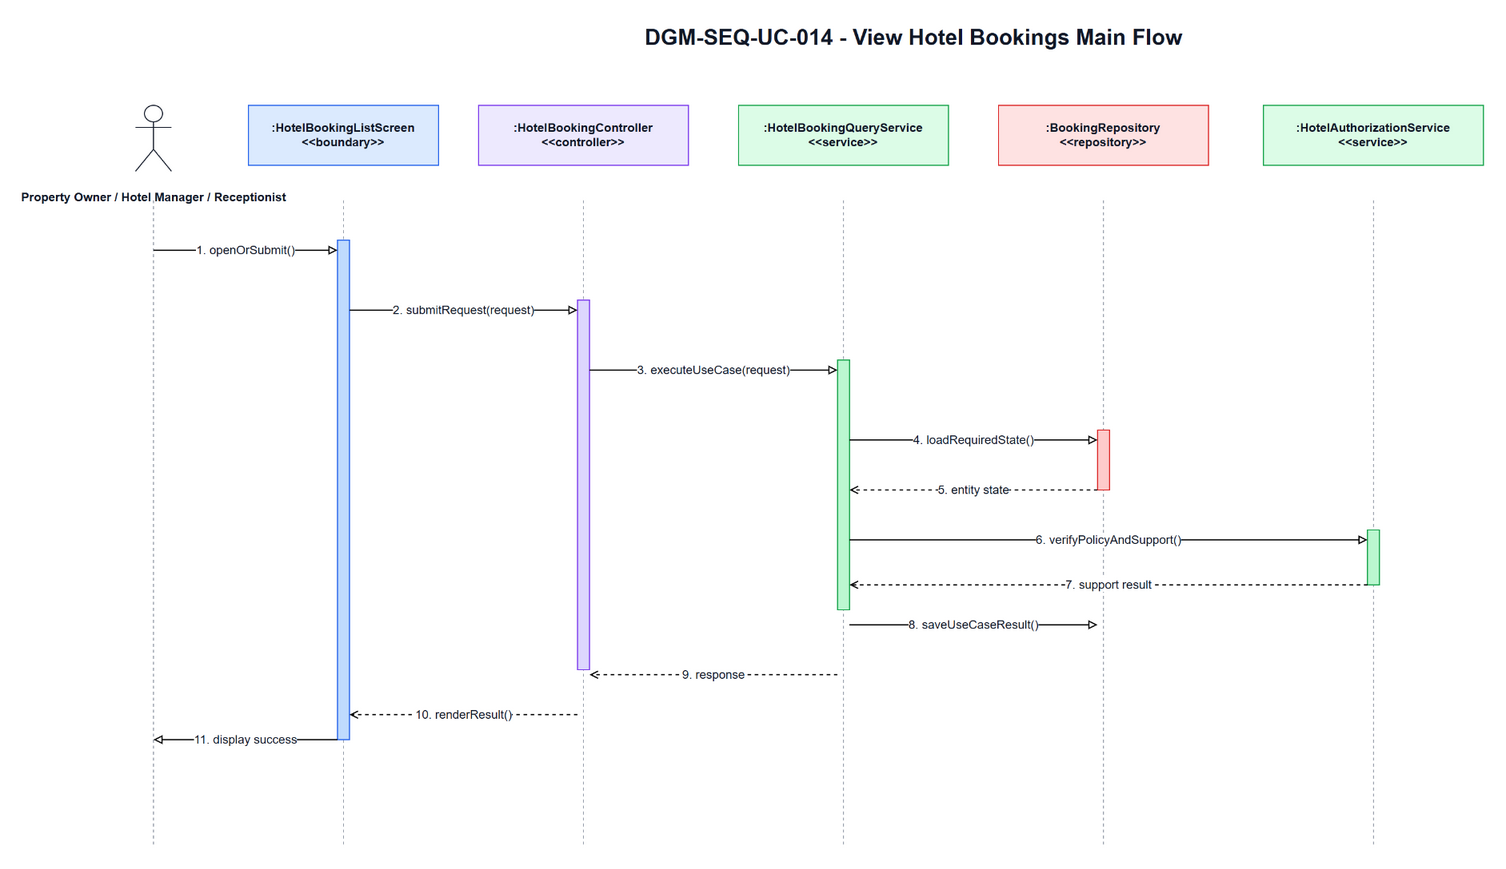

The diagram above was exported from draw.io. Its source (the exported page's mxGraphModel, read from the mxfile embedded in the PNG):
<mxGraphModel dx="1700" dy="920" grid="1" gridSize="10" guides="1" tooltips="1" connect="1" arrows="1" fold="1" page="1" pageScale="1" pageWidth="1700" pageHeight="920" math="0" shadow="0">
  <root>
    <mxCell id="0" />
    <mxCell id="1" parent="0" />
    <mxCell id="title" parent="1" value="DGM-SEQ-UC-014 - View Hotel Bookings Main Flow" style="text;html=1;strokeColor=none;fillColor=none;align=center;verticalAlign=middle;fontStyle=1;fontSize=22;fontColor=#111827" vertex="1">
      <mxGeometry x="350" y="25" width="1000" height="34" as="geometry" />
    </mxCell>
    <mxCell id="actor-icon" parent="1" value="" style="shape=umlActor;verticalLabelPosition=bottom;verticalAlign=top;html=1;outlineConnect=0;strokeColor=#111827" vertex="1">
      <mxGeometry x="72" y="110" width="36" height="66" as="geometry" />
    </mxCell>
    <mxCell id="actor-label" parent="1" value="Property Owner / Hotel Manager / Receptionist" style="text;html=1;strokeColor=none;fillColor=none;align=center;verticalAlign=middle;fontStyle=1;fontSize=12;fontColor=#111827" vertex="1">
      <mxGeometry x="20" y="184" width="140" height="36" as="geometry" />
    </mxCell>
    <mxCell id="h0" parent="1" value=":HotelBookingListScreen&lt;br&gt;&amp;lt;&amp;lt;boundary&amp;gt;&amp;gt;" style="rounded=0;whiteSpace=wrap;html=1;fillColor=#DBEAFE;strokeColor=#2563EB;fontSize=12;fontStyle=1;fontColor=#111827" vertex="1">
      <mxGeometry x="185" y="110" width="190" height="60" as="geometry" />
    </mxCell>
    <mxCell id="h1" parent="1" value=":HotelBookingController&lt;br&gt;&amp;lt;&amp;lt;controller&amp;gt;&amp;gt;" style="rounded=0;whiteSpace=wrap;html=1;fillColor=#EDE9FE;strokeColor=#7C3AED;fontSize=12;fontStyle=1;fontColor=#111827" vertex="1">
      <mxGeometry x="415" y="110" width="210" height="60" as="geometry" />
    </mxCell>
    <mxCell id="h2" parent="1" value=":HotelBookingQueryService&lt;br&gt;&amp;lt;&amp;lt;service&amp;gt;&amp;gt;" style="rounded=0;whiteSpace=wrap;html=1;fillColor=#DCFCE7;strokeColor=#16A34A;fontSize=12;fontStyle=1;fontColor=#111827" vertex="1">
      <mxGeometry x="675" y="110" width="210" height="60" as="geometry" />
    </mxCell>
    <mxCell id="h3" parent="1" value=":BookingRepository&lt;br&gt;&amp;lt;&amp;lt;repository&amp;gt;&amp;gt;" style="rounded=0;whiteSpace=wrap;html=1;fillColor=#FEE2E2;strokeColor=#DC2626;fontSize=12;fontStyle=1;fontColor=#111827" vertex="1">
      <mxGeometry x="935" y="110" width="210" height="60" as="geometry" />
    </mxCell>
    <mxCell id="h4" parent="1" value=":HotelAuthorizationService&lt;br&gt;&amp;lt;&amp;lt;service&amp;gt;&amp;gt;" style="rounded=0;whiteSpace=wrap;html=1;fillColor=#DCFCE7;strokeColor=#16A34A;fontSize=12;fontStyle=1;fontColor=#111827" vertex="1">
      <mxGeometry x="1200" y="110" width="220" height="60" as="geometry" />
    </mxCell>
    <mxCell id="l-actor" parent="1" style="endArrow=none;html=1;dashed=1;strokeColor=#9CA3AF" edge="1">
      <mxGeometry relative="1" as="geometry">
        <mxPoint x="90" y="205" as="sourcePoint" />
        <mxPoint x="90" y="850" as="targetPoint" />
      </mxGeometry>
    </mxCell>
    <mxCell id="l0" parent="1" style="endArrow=none;html=1;dashed=1;strokeColor=#9CA3AF" edge="1">
      <mxGeometry relative="1" as="geometry">
        <mxPoint x="280" y="205" as="sourcePoint" />
        <mxPoint x="280" y="850" as="targetPoint" />
      </mxGeometry>
    </mxCell>
    <mxCell id="l1" parent="1" style="endArrow=none;html=1;dashed=1;strokeColor=#9CA3AF" edge="1">
      <mxGeometry relative="1" as="geometry">
        <mxPoint x="520" y="205" as="sourcePoint" />
        <mxPoint x="520" y="850" as="targetPoint" />
      </mxGeometry>
    </mxCell>
    <mxCell id="l2" parent="1" style="endArrow=none;html=1;dashed=1;strokeColor=#9CA3AF" edge="1">
      <mxGeometry relative="1" as="geometry">
        <mxPoint x="780" y="205" as="sourcePoint" />
        <mxPoint x="780" y="850" as="targetPoint" />
      </mxGeometry>
    </mxCell>
    <mxCell id="l3" parent="1" style="endArrow=none;html=1;dashed=1;strokeColor=#9CA3AF" edge="1">
      <mxGeometry relative="1" as="geometry">
        <mxPoint x="1040" y="205" as="sourcePoint" />
        <mxPoint x="1040" y="850" as="targetPoint" />
      </mxGeometry>
    </mxCell>
    <mxCell id="l4" parent="1" style="endArrow=none;html=1;dashed=1;strokeColor=#9CA3AF" edge="1">
      <mxGeometry relative="1" as="geometry">
        <mxPoint x="1310" y="205" as="sourcePoint" />
        <mxPoint x="1310" y="850" as="targetPoint" />
      </mxGeometry>
    </mxCell>
    <mxCell id="a-boundary" parent="1" value="" style="rounded=0;whiteSpace=wrap;html=1;fillColor=#BFDBFE;strokeColor=#2563EB" vertex="1">
      <mxGeometry x="274" y="245" width="12" height="500" as="geometry" />
    </mxCell>
    <mxCell id="a-controller" parent="1" value="" style="rounded=0;whiteSpace=wrap;html=1;fillColor=#DDD6FE;strokeColor=#7C3AED" vertex="1">
      <mxGeometry x="514" y="305" width="12" height="370" as="geometry" />
    </mxCell>
    <mxCell id="a-service" parent="1" value="" style="rounded=0;whiteSpace=wrap;html=1;fillColor=#BBF7D0;strokeColor=#16A34A" vertex="1">
      <mxGeometry x="774" y="365" width="12" height="250" as="geometry" />
    </mxCell>
    <mxCell id="a-repo" parent="1" value="" style="rounded=0;whiteSpace=wrap;html=1;fillColor=#FECACA;strokeColor=#DC2626" vertex="1">
      <mxGeometry x="1034" y="435" width="12" height="60" as="geometry" />
    </mxCell>
    <mxCell id="a-support" parent="1" value="" style="rounded=0;whiteSpace=wrap;html=1;fillColor=#BBF7D0;strokeColor=#16A34A" vertex="1">
      <mxGeometry x="1304" y="535" width="12" height="55" as="geometry" />
    </mxCell>
    <mxCell id="m1" parent="1" value="1. openOrSubmit()" style="endArrow=block;endFill=0;html=1;rounded=0;strokeWidth=1.2;fontSize=12;fontColor=#111827;labelBackgroundColor=#FFFFFF" edge="1">
      <mxGeometry relative="1" as="geometry">
        <mxPoint x="90" y="255" as="sourcePoint" />
        <mxPoint x="274" y="255" as="targetPoint" />
      </mxGeometry>
    </mxCell>
    <mxCell id="m2" parent="1" value="2. submitRequest(request)" style="endArrow=block;endFill=0;html=1;rounded=0;strokeWidth=1.2;fontSize=12;fontColor=#111827;labelBackgroundColor=#FFFFFF" edge="1">
      <mxGeometry relative="1" as="geometry">
        <mxPoint x="286" y="315" as="sourcePoint" />
        <mxPoint x="514" y="315" as="targetPoint" />
      </mxGeometry>
    </mxCell>
    <mxCell id="m3" parent="1" value="3. executeUseCase(request)" style="endArrow=block;endFill=0;html=1;rounded=0;strokeWidth=1.2;fontSize=12;fontColor=#111827;labelBackgroundColor=#FFFFFF" edge="1">
      <mxGeometry relative="1" as="geometry">
        <mxPoint x="526" y="375" as="sourcePoint" />
        <mxPoint x="774" y="375" as="targetPoint" />
      </mxGeometry>
    </mxCell>
    <mxCell id="m4" parent="1" value="4. loadRequiredState()" style="endArrow=block;endFill=0;html=1;rounded=0;strokeWidth=1.2;fontSize=12;fontColor=#111827;labelBackgroundColor=#FFFFFF" edge="1">
      <mxGeometry relative="1" as="geometry">
        <mxPoint x="786" y="445" as="sourcePoint" />
        <mxPoint x="1034" y="445" as="targetPoint" />
      </mxGeometry>
    </mxCell>
    <mxCell id="m5" parent="1" value="5. entity state" style="endArrow=open;endFill=0;dashed=1;html=1;rounded=0;strokeWidth=1.2;fontSize=12;fontColor=#111827;labelBackgroundColor=#FFFFFF" edge="1">
      <mxGeometry relative="1" as="geometry">
        <mxPoint x="1034" y="495" as="sourcePoint" />
        <mxPoint x="786" y="495" as="targetPoint" />
      </mxGeometry>
    </mxCell>
    <mxCell id="m6" parent="1" value="6. verifyPolicyAndSupport()" style="endArrow=block;endFill=0;html=1;rounded=0;strokeWidth=1.2;fontSize=12;fontColor=#111827;labelBackgroundColor=#FFFFFF" edge="1">
      <mxGeometry relative="1" as="geometry">
        <mxPoint x="786" y="545" as="sourcePoint" />
        <mxPoint x="1304" y="545" as="targetPoint" />
      </mxGeometry>
    </mxCell>
    <mxCell id="m7" parent="1" value="7. support result" style="endArrow=open;endFill=0;dashed=1;html=1;rounded=0;strokeWidth=1.2;fontSize=12;fontColor=#111827;labelBackgroundColor=#FFFFFF" edge="1">
      <mxGeometry relative="1" as="geometry">
        <mxPoint x="1304" y="590" as="sourcePoint" />
        <mxPoint x="786" y="590" as="targetPoint" />
      </mxGeometry>
    </mxCell>
    <mxCell id="m8" parent="1" value="8. saveUseCaseResult()" style="endArrow=block;endFill=0;html=1;rounded=0;strokeWidth=1.2;fontSize=12;fontColor=#111827;labelBackgroundColor=#FFFFFF" edge="1">
      <mxGeometry relative="1" as="geometry">
        <mxPoint x="786" y="630" as="sourcePoint" />
        <mxPoint x="1034" y="630" as="targetPoint" />
      </mxGeometry>
    </mxCell>
    <mxCell id="m9" parent="1" value="9. response" style="endArrow=open;endFill=0;dashed=1;html=1;rounded=0;strokeWidth=1.2;fontSize=12;fontColor=#111827;labelBackgroundColor=#FFFFFF" edge="1">
      <mxGeometry relative="1" as="geometry">
        <mxPoint x="774" y="680" as="sourcePoint" />
        <mxPoint x="526" y="680" as="targetPoint" />
      </mxGeometry>
    </mxCell>
    <mxCell id="m10" parent="1" value="10. renderResult()" style="endArrow=open;endFill=0;dashed=1;html=1;rounded=0;strokeWidth=1.2;fontSize=12;fontColor=#111827;labelBackgroundColor=#FFFFFF" edge="1">
      <mxGeometry relative="1" as="geometry">
        <mxPoint x="514" y="720" as="sourcePoint" />
        <mxPoint x="286" y="720" as="targetPoint" />
      </mxGeometry>
    </mxCell>
    <mxCell id="m11" parent="1" value="11. display success" style="endArrow=block;endFill=0;html=1;rounded=0;strokeWidth=1.2;fontSize=12;fontColor=#111827;labelBackgroundColor=#FFFFFF" edge="1">
      <mxGeometry relative="1" as="geometry">
        <mxPoint x="274" y="745" as="sourcePoint" />
        <mxPoint x="90" y="745" as="targetPoint" />
      </mxGeometry>
    </mxCell>
  </root>
</mxGraphModel>